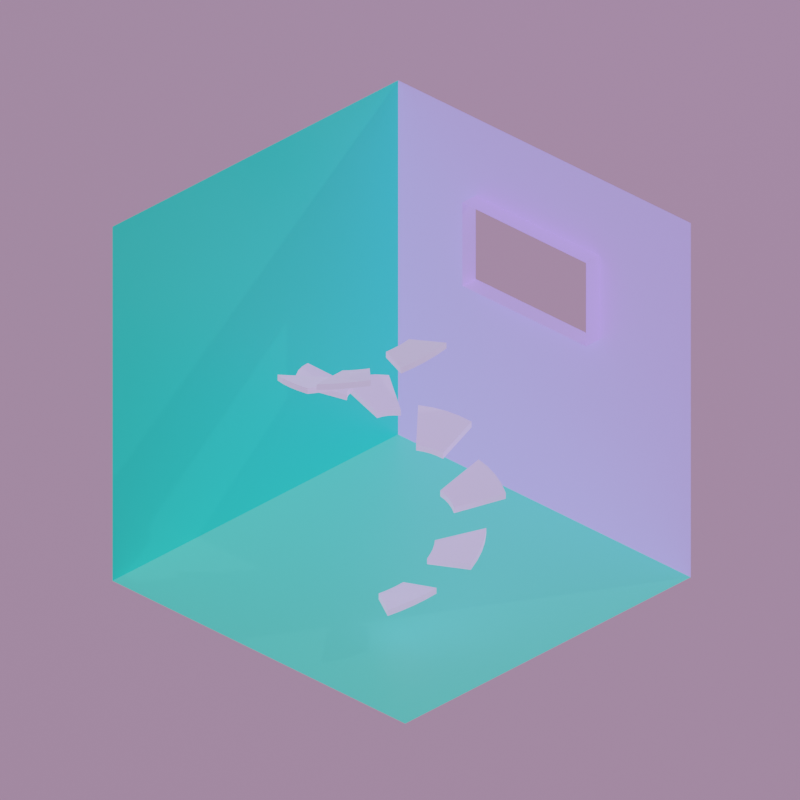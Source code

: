 # Source: graphics_001.blend  (saved by Blender 3.1.7; exported with 4.5.12 LTS)
import bpy
from mathutils import Matrix  # noqa: F401  (used for matrix-valued properties, if any)

bpy.ops.wm.read_factory_settings(use_empty=True)
scene = bpy.context.scene
scene.name = 'Scene'

# ---- collections
col_collection = bpy.data.collections.new('Collection'); scene.collection.children.link(col_collection)
col_stair = bpy.data.collections.new('stair'); scene.collection.children.link(col_stair)
col_figures = bpy.data.collections.new('figures'); scene.collection.children.link(col_figures)

# ---- materials (node trees are filled in below, after node groups)
mat_light_teal = bpy.data.materials.new('light_teal')
mat_light_teal.alpha_threshold = 0.0
mat_light_teal.use_transparent_shadow = False
mat_light_teal.line_color = (0.0, 0.0, 0.0, 1.0)
mat_light_blue = bpy.data.materials.new('light_blue')
mat_light_blue.use_transparent_shadow = False
mat_green = bpy.data.materials.new('green')
mat_green.use_transparent_shadow = False
mat_material = bpy.data.materials.new('Material')
mat_material.use_transparent_shadow = False
mat_material_001 = bpy.data.materials.new('Material.001')
mat_material_001.use_transparent_shadow = False

# ---- material node trees
mat_light_teal.use_nodes = True; mat_light_teal.node_tree.nodes.clear()
_N = mat_light_teal.node_tree.nodes; _L = mat_light_teal.node_tree.links
n0 = _N.new('ShaderNodeOutputMaterial'); n0.name = 'Material Output'; n0.location = (300, 300)
n1 = _N.new('ShaderNodeBsdfPrincipled'); n1.name = 'Principled BSDF'; n1.location = (10, 300)
n1.distribution = 'GGX'
n1.subsurface_method = 'RANDOM_WALK_SKIN'
n1.inputs[0].default_value = (0.03421, 0.6671, 0.6026, 1.0)
n1.inputs[2].default_value = 0.4
n1.inputs[3].default_value = 1.45
n1.inputs[27].default_value = (0.01764, 0.305, 0.2747, 1.0)
n1.inputs[28].default_value = 1.0
_L.new(n1.outputs[0], n0.inputs[0])
n0.is_active_output = True
mat_light_blue.use_nodes = True; mat_light_blue.node_tree.nodes.clear()
_N = mat_light_blue.node_tree.nodes; _L = mat_light_blue.node_tree.links
n0 = _N.new('ShaderNodeBsdfPrincipled'); n0.name = 'Principled BSDF'; n0.location = (10, 300)
n0.distribution = 'GGX'
n0.subsurface_method = 'RANDOM_WALK_SKIN'
n0.inputs[0].default_value = (0.402, 0.2747, 0.8632, 1.0)
n0.inputs[3].default_value = 1.45
n0.inputs[27].default_value = (0.402, 0.2747, 0.8632, 1.0)
n0.inputs[28].default_value = 1.0
n1 = _N.new('ShaderNodeOutputMaterial'); n1.name = 'Material Output'; n1.location = (300, 300)
_L.new(n0.outputs[0], n1.inputs[0])
n1.is_active_output = True
mat_green.use_nodes = True; mat_green.node_tree.nodes.clear()
_N = mat_green.node_tree.nodes; _L = mat_green.node_tree.links
n0 = _N.new('ShaderNodeBsdfPrincipled'); n0.name = 'Principled BSDF'; n0.location = (10, 300)
n0.distribution = 'GGX'
n0.subsurface_method = 'RANDOM_WALK_SKIN'
n0.inputs[0].default_value = (0.07421, 0.4564, 0.4179, 1.0)
n0.inputs[3].default_value = 1.45
n0.inputs[27].default_value = (0.07421, 0.4564, 0.4179, 1.0)
n0.inputs[28].default_value = 1.0
n1 = _N.new('ShaderNodeOutputMaterial'); n1.name = 'Material Output'; n1.location = (300, 300)
_L.new(n0.outputs[0], n1.inputs[0])
n1.is_active_output = True
mat_material.use_nodes = True; mat_material.node_tree.nodes.clear()
_N = mat_material.node_tree.nodes; _L = mat_material.node_tree.links
n0 = _N.new('ShaderNodeBsdfPrincipled'); n0.name = 'Principled BSDF'; n0.location = (10, 300)
n0.distribution = 'GGX'
n0.subsurface_method = 'RANDOM_WALK_SKIN'
n0.inputs[0].default_value = (0.3325, 0.1946, 0.3185, 1.0)
n0.inputs[3].default_value = 1.45
n0.inputs[27].default_value = (0.3443, 0.2034, 0.3325, 1.0)
n0.inputs[28].default_value = 1.0
n1 = _N.new('ShaderNodeOutputMaterial'); n1.name = 'Material Output'; n1.location = (300, 300)
_L.new(n0.outputs[0], n1.inputs[0])
n1.is_active_output = True
mat_material_001.use_nodes = True; mat_material_001.node_tree.nodes.clear()
_N = mat_material_001.node_tree.nodes; _L = mat_material_001.node_tree.links
n0 = _N.new('ShaderNodeBsdfPrincipled'); n0.name = 'Principled BSDF'; n0.location = (10, 300)
n0.distribution = 'GGX'
n0.subsurface_method = 'RANDOM_WALK_SKIN'
n0.inputs[0].default_value = (0.5474, 0.4265, 0.8163, 1.0)
n0.inputs[3].default_value = 1.45
n0.inputs[27].default_value = (0.5457, 0.4287, 0.8148, 1.0)
n0.inputs[28].default_value = 1.0
n1 = _N.new('ShaderNodeOutputMaterial'); n1.name = 'Material Output'; n1.location = (300, 300)
_L.new(n0.outputs[0], n1.inputs[0])
n1.is_active_output = True

# ---- world
world_world = bpy.data.worlds.new('World'); scene.world = world_world
world_world.color = (0.05088, 0.05088, 0.05088)
world_world.use_sun_shadow = False
world_world.sun_shadow_jitter_overblur = 0.0

# ---- cameras
cam_camera = bpy.data.cameras.new('Camera')
cam_camera.type = 'ORTHO'
cam_camera.clip_end = 100.0
cam_camera.ortho_scale = 4.714
cam_camera.shift_y = 0.04

# ---- lights
light_light = bpy.data.lights.new('Light', 'POINT')
light_light.transmission_factor = 0.0
light_light.energy = 1000.0
light_light.shadow_soft_size = 0.1
light_light.shadow_maximum_resolution = 0.006
light_light.use_absolute_resolution = True

# ---- meshes
me_cube = bpy.data.meshes.new('Cube')
me_cube.from_pydata([(1.06, 1.06, 1.08), (1.06, 1.06, -1.06), (1.06, -1.08, 1.08), (1.06, -1.08, -1.06), (-1.08, 1.06, 1.08), (-1.08, 1.06, -1.06), (-1.08, -1.08, -1.06), (0.9599, 0.4927, 0.6115), (0.9599, 0.4927, 0.1085), (0.9599, -0.4127, 0.1085), (0.9599, -0.4127, 0.6115), (0.9599, 0.4927, 0.6115), (0.9599, -0.4127, 0.6115), (0.9599, -0.4127, 0.1085), (0.9599, 0.4927, 0.1085), (1.06, -0.4127, 0.1085), (1.06, 0.4927, 0.1085), (1.06, 0.4927, 0.6115), (1.06, -0.4127, 0.6115)], [], [(5, 1, 3, 6), (1, 0, 17, 16, 15, 2, 3), (5, 4, 0, 1), (13, 14, 8, 9), (12, 13, 9, 10), (14, 11, 7, 8), (11, 12, 10, 7), (2, 15, 18, 17, 0), (15, 13, 12, 18), (17, 11, 14, 16), (18, 12, 11, 17), (16, 14, 13, 15)])
me_cube.polygons.foreach_set('material_index', [2, 1, 0, 0, 0, 0, 0, 1, 1, 1, 1, 1])
_uv = me_cube.uv_layers.new(name='UVMap')
_uv.uv.foreach_set('vector', [0.125, 0.5, 0.375, 0.5, 0.375, 0.75, 0.125, 0.75, 0.375, 0.5, 0.625, 0.5, 0.5703, 0.5663, 0.5115, 0.5663, 0.5115, 0.672, 0.625, 0.75, 0.375, 0.75, 0.375, 0.25, 0.625, 0.25, 0.625, 0.5, 0.375, 0.5, 0.0, 0.0, 0.0, 0.0, 0.0, 0.0, 0.0, 0.0, 0.0, 0.0, 0.0, 0.0, 0.0, 0.0, 0.0, 0.0, 0.0, 0.0, 0.0, 0.0, 0.0, 0.0, 0.0, 0.0, 0.0, 0.0, 0.0, 0.0, 0.0, 0.0, 0.0, 0.0, 0.625, 0.75, 0.5115, 0.672, 0.5703, 0.672, 0.5703, 0.5663, 0.625, 0.5, 0.0, 0.0, 0.0, 0.0, 0.0, 0.0, 0.0, 0.0, 0.0, 0.0, 0.0, 0.0, 0.0, 0.0, 0.0, 0.0, 0.0, 0.0, 0.0, 0.0, 0.0, 0.0, 0.0, 0.0, 0.0, 0.0, 0.0, 0.0, 0.0, 0.0, 0.0, 0.0])
me_cube.materials.append(mat_light_teal)
me_cube.materials.append(mat_light_blue)
me_cube.materials.append(mat_green)
me_cube.use_remesh_preserve_volume = False
me_cube.use_remesh_preserve_attributes = False
me_cube.use_mirror_vertex_groups = False
me_cube.update()
me_plane = bpy.data.meshes.new('Plane')
me_plane.from_pydata([(-1.0, -1.0, 0.0), (1.0, -1.0, 0.0), (-1.0, 1.0, 0.0), (1.0, 1.0, 0.0)], [], [(0, 1, 3, 2)])
_uv = me_plane.uv_layers.new(name='UVMap')
_uv.uv.foreach_set('vector', [0.0, 0.0, 1.0, 0.0, 1.0, 1.0, 0.0, 1.0])
me_plane.materials.append(mat_material)
me_plane.use_remesh_fix_poles = True
me_plane.use_remesh_preserve_attributes = False
me_plane.update()
me_circle_001 = bpy.data.meshes.new('Circle.001')
me_circle_001.from_pydata([(0.4592, -0.4915, 0.004638), (0.4977, -0.4201, 0.025), (0.5268, -0.3436, 0.04286), (0.5459, -0.2635, 0.05791), (0.5548, -0.1811, 0.0699), (0.2045, -0.3122, -0.0579), (0.2239, -0.2762, -0.04765), (0.2386, -0.2377, -0.03865), (0.2482, -0.1974, -0.03107), (0.2527, -0.1559, -0.02504), (0.2239, -0.2762, -0.04765), (0.2045, -0.3122, -0.0579), (0.2386, -0.2377, -0.03865), (0.2482, -0.1974, -0.03107), (0.2527, -0.1559, -0.02504), (0.4977, -0.4201, 0.025), (0.4592, -0.4915, 0.004638), (0.5268, -0.3436, 0.04286), (0.5459, -0.2635, 0.05791), (0.5548, -0.1811, 0.0699), (0.2239, -0.2762, -0.008572), (0.2045, -0.3122, -0.01883), (0.2386, -0.2377, 0.000423), (0.2482, -0.1974, 0.008003), (0.2527, -0.1559, 0.01404), (0.4977, -0.4201, 0.06408), (0.4592, -0.4915, 0.04371), (0.5268, -0.3436, 0.08194), (0.5459, -0.2635, 0.09699), (0.5548, -0.1811, 0.109)], [], [(6, 1, 0, 5), (7, 2, 1, 6), (8, 3, 2, 7), (9, 4, 3, 8), (18, 19, 29, 28), (10, 11, 21, 20), (14, 13, 23, 24), (17, 18, 28, 27), (8, 7, 12, 13), (2, 3, 18, 17), (9, 8, 13, 14), (6, 5, 11, 10), (3, 4, 19, 18), (0, 1, 15, 16), (7, 6, 10, 12), (5, 0, 16, 11), (1, 2, 17, 15), (4, 9, 14, 19), (20, 21, 26, 25), (22, 20, 25, 27), (23, 22, 27, 28), (24, 23, 28, 29), (16, 15, 25, 26), (12, 10, 20, 22), (11, 16, 26, 21), (15, 17, 27, 25), (19, 14, 24, 29), (13, 12, 22, 23)])
_uv = me_circle_001.uv_layers.new(name='UVMap')
_uv.uv.foreach_set('vector', [0.0, 0.0, 0.0, 0.0, 0.0, 0.0, 0.0, 0.0, 0.0, 0.0, 0.0, 0.0, 0.0, 0.0, 0.0, 0.0, 0.0, 0.0, 0.0, 0.0, 0.0, 0.0, 0.0, 0.0, 0.0, 0.0, 0.0, 0.0, 0.0, 0.0, 0.0, 0.0, 0.0, 0.0, 0.0, 0.0, 0.0, 0.0, 0.0, 0.0, 0.0, 0.0, 0.0, 0.0, 0.0, 0.0, 0.0, 0.0, 0.0, 0.0, 0.0, 0.0, 0.0, 0.0, 0.0, 0.0, 0.0, 0.0, 0.0, 0.0, 0.0, 0.0, 0.0, 0.0, 0.0, 0.0, 0.0, 0.0, 0.0, 0.0, 0.0, 0.0, 0.0, 0.0, 0.0, 0.0, 0.0, 0.0, 0.0, 0.0, 0.0, 0.0, 0.0, 0.0, 0.0, 0.0, 0.0, 0.0, 0.0, 0.0, 0.0, 0.0, 0.0, 0.0, 0.0, 0.0, 0.0, 0.0, 0.0, 0.0, 0.0, 0.0, 0.0, 0.0, 0.0, 0.0, 0.0, 0.0, 0.0, 0.0, 0.0, 0.0, 0.0, 0.0, 0.0, 0.0, 0.0, 0.0, 0.0, 0.0, 0.0, 0.0, 0.0, 0.0, 0.0, 0.0, 0.0, 0.0, 0.0, 0.0, 0.0, 0.0, 0.0, 0.0, 0.0, 0.0, 0.0, 0.0, 0.0, 0.0, 0.0, 0.0, 0.0, 0.0, 0.0, 0.0, 0.0, 0.0, 0.0, 0.0, 0.0, 0.0, 0.0, 0.0, 0.0, 0.0, 0.0, 0.0, 0.0, 0.0, 0.0, 0.0, 0.0, 0.0, 0.0, 0.0, 0.0, 0.0, 0.0, 0.0, 0.0, 0.0, 0.0, 0.0, 0.0, 0.0, 0.0, 0.0, 0.0, 0.0, 0.0, 0.0, 0.0, 0.0, 0.0, 0.0, 0.0, 0.0, 0.0, 0.0, 0.0, 0.0, 0.0, 0.0, 0.0, 0.0, 0.0, 0.0, 0.0, 0.0, 0.0, 0.0, 0.0, 0.0, 0.0, 0.0, 0.0, 0.0, 0.0, 0.0, 0.0, 0.0, 0.0, 0.0, 0.0, 0.0, 0.0, 0.0, 0.0, 0.0, 0.0, 0.0, 0.0, 0.0])
me_circle_001.materials.append(mat_material_001)
me_circle_001.use_remesh_fix_poles = True
me_circle_001.use_remesh_preserve_attributes = False
me_circle_001.update()

# ---- objects
ob_cube = bpy.data.objects.new('Cube', me_cube)
ob_light = bpy.data.objects.new('Light', light_light)
ob_camera = bpy.data.objects.new('Camera', cam_camera)
ob_empty = bpy.data.objects.new('Empty', None)
ob_plane = bpy.data.objects.new('Plane', me_plane)
ob_empty_001 = bpy.data.objects.new('Empty.001', None)
ob_stair = bpy.data.objects.new('stair', me_circle_001)

# ---- transforms, parenting, visibility, modifiers, constraints
ob_cube.location = (-2.153, -9.079, -1.636)
ob_cube.rotation_euler = (0.0, -0.0, 1.583)
ob_cube.scale = (1.126, 1.126, 1.126)
ob_cube.lock_rotations_4d = False
ob_cube.empty_display_type = 'ARROWS'
ob_cube.lineart.crease_threshold = 0.0
ob_light.location = (4.076, 1.005, 5.904)
ob_light.rotation_euler = (0.6503, 0.05522, 1.866)
ob_light.lock_rotations_4d = False
ob_light.empty_display_type = 'ARROWS'
ob_light.color = (0.0, 0.0, 0.0, 0.0)
ob_light.lineart.crease_threshold = 0.0
ob_camera.location = (0.02485, -11.27, -0.05374)
ob_camera.rotation_euler = (1.047, -0.0, 0.7854)
ob_camera.scale = (1.0, 1.0, 1.0)
ob_camera.lock_rotations_4d = False
ob_camera.empty_display_type = 'ARROWS'
ob_camera.color = (0.0, 0.0, 0.0, 0.0)
ob_camera.display_type = 'WIRE'
ob_camera.lineart.crease_threshold = 0.0
ob_empty.location = (-4.575, -6.585, -3.746)
ob_empty.rotation_euler = (1.571, -0.0, 0.7981)
ob_empty.scale = (1.137, 1.137, 1.137)
ob_empty.empty_display_type = 'IMAGE'
ob_empty.empty_display_size = 5.0
ob_plane.location = (-5.117, -5.294, -4.382)
ob_plane.rotation_euler = (-1.571, -2.22e-16, 0.7854)
ob_plane.scale = (4.576, 4.576, 4.576)
ob_empty_001.location = (-2.048, -9.267, -2.381)
ob_empty_001.rotation_euler = (0.0, -0.0, 0.8)
ob_stair.location = (-2.048, -9.267, -2.587)
_m = ob_stair.modifiers.new('Array', 'ARRAY')
_m.count = 9
_m.use_relative_offset = False
_m.relative_offset_displace = (0.0, 0.0, 1.0)
_m.use_object_offset = True
_m.offset_object = ob_empty_001

# ---- collection membership
col_collection.objects.link(ob_cube)
col_collection.objects.link(ob_light)
col_collection.objects.link(ob_camera)
col_collection.objects.link(ob_empty)
col_collection.objects.link(ob_plane)
col_stair.objects.link(ob_empty_001)
col_stair.objects.link(ob_stair)

# ---- scene / render settings (as saved in the file)
scene.camera = ob_camera
scene.frame_start = 1; scene.frame_end = 250; scene.frame_set(1)
scene.render.engine = 'BLENDER_EEVEE_NEXT'
scene.render.resolution_x = 1080
scene.cycles.sampling_pattern = 'TABULATED_SOBOL'
scene.cycles.use_light_tree = False
scene.eevee.use_gtao = True
scene.view_settings.view_transform = 'Filmic'
bpy.context.view_layer.update()
